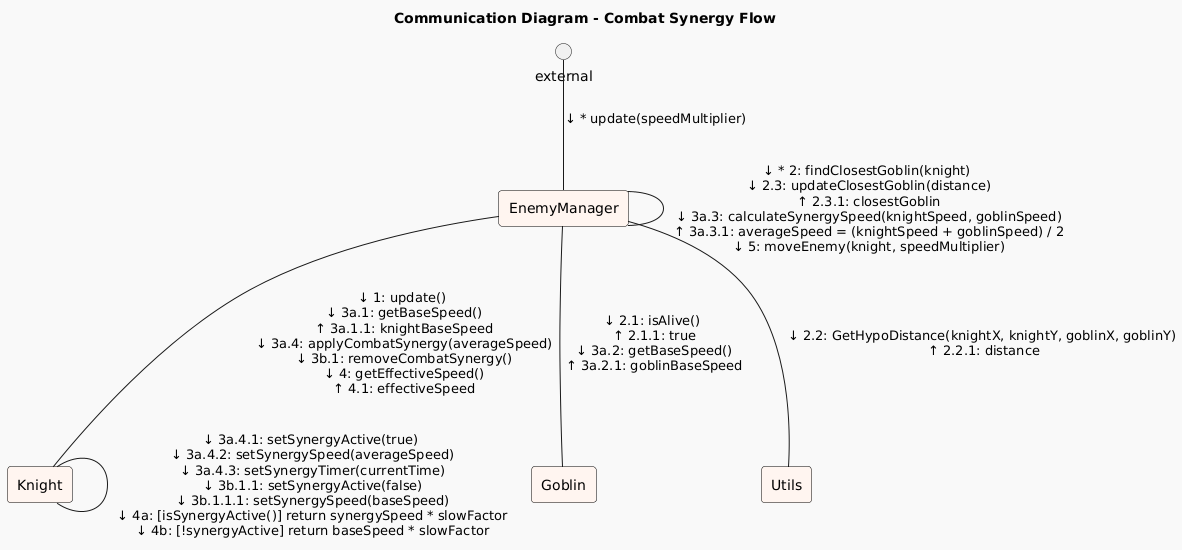

The diagram above was rendered by PlantUML. Its source (embedded in the PNG):
@startuml
!theme mars

title Communication Diagram - Combat Synergy Flow

skinparam linestyle ortho
skinparam rectangle {
  backgroundColor #FFF5F0
  borderColor Black
}

' Participants
rectangle "EnemyManager" as EM
rectangle "Knight" as Knight
rectangle "Goblin" as Goblin
rectangle "Utils" as Utils

' Message Flow
external -down- EM : ↓ * update(speedMultiplier)

EM -down- Knight : ↓ 1: update()\n ↓ 3a.1: getBaseSpeed()\n ↑ 3a.1.1: knightBaseSpeed\n ↓ 3a.4: applyCombatSynergy(averageSpeed)\n ↓ 3b.1: removeCombatSynergy()\n ↓ 4: getEffectiveSpeed()\n ↑ 4.1: effectiveSpeed

EM -down- EM : ↓ * 2: findClosestGoblin(knight)\n ↓ 2.3: updateClosestGoblin(distance)\n ↑ 2.3.1: closestGoblin\n ↓ 3a.3: calculateSynergySpeed(knightSpeed, goblinSpeed)\n ↑ 3a.3.1: averageSpeed = (knightSpeed + goblinSpeed) / 2\n ↓ 5: moveEnemy(knight, speedMultiplier)

EM -down- Goblin : ↓ 2.1: isAlive()\n ↑ 2.1.1: true\n ↓ 3a.2: getBaseSpeed()\n ↑ 3a.2.1: goblinBaseSpeed

EM -down- Utils : ↓ 2.2: GetHypoDistance(knightX, knightY, goblinX, goblinY)\n ↑ 2.2.1: distance

Knight -down- Knight : ↓ 3a.4.1: setSynergyActive(true)\n ↓ 3a.4.2: setSynergySpeed(averageSpeed)\n ↓ 3a.4.3: setSynergyTimer(currentTime)\n ↓ 3b.1.1: setSynergyActive(false)\n ↓ 3b.1.1.1: setSynergySpeed(baseSpeed)\n ↓ 4a: [isSynergyActive()] return synergySpeed * slowFactor\n ↓ 4b: [!synergyActive] return baseSpeed * slowFactor
@enduml